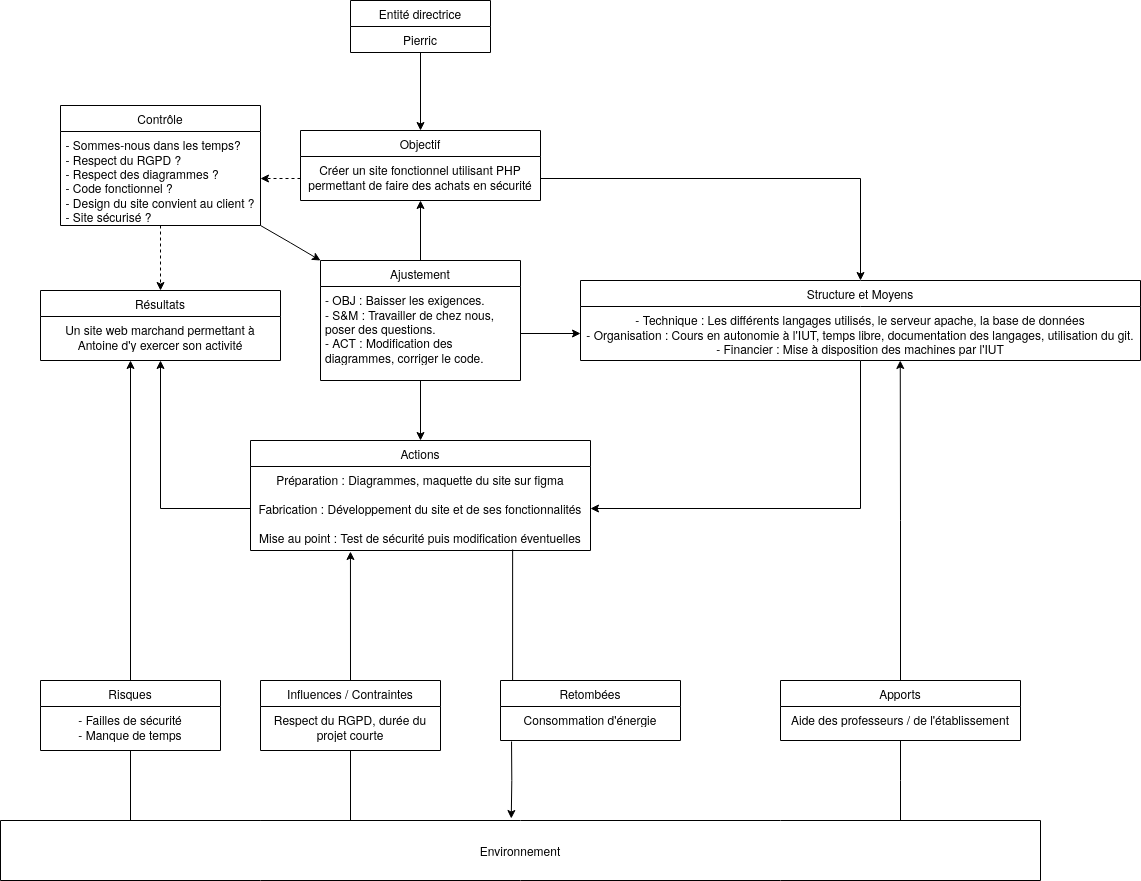

The diagram above was exported from draw.io. Its source (the exported page's mxGraphModel, read from the mxfile embedded in the PNG):
<mxGraphModel dx="778" dy="2295" grid="1" gridSize="10" guides="1" tooltips="1" connect="1" arrows="1" fold="1" page="1" pageScale="1" pageWidth="827" pageHeight="1169" math="0" shadow="0">
  <root>
    <mxCell id="0" />
    <mxCell id="1" parent="0" />
    <mxCell id="9" style="edgeStyle=orthogonalEdgeStyle;rounded=0;orthogonalLoop=1;jettySize=auto;html=1;exitX=0.5;exitY=1;exitDx=0;exitDy=0;entryX=0.5;entryY=0;entryDx=0;entryDy=0;" edge="1" parent="1" source="2" target="6">
      <mxGeometry relative="1" as="geometry" />
    </mxCell>
    <mxCell id="2" value="Entité directrice" style="swimlane;fontStyle=0;childLayout=stackLayout;horizontal=1;startSize=26;fillColor=none;horizontalStack=0;resizeParent=1;resizeParentMax=0;resizeLast=0;collapsible=1;marginBottom=0;whiteSpace=wrap;html=1;" vertex="1" parent="1">
      <mxGeometry x="680" y="-1160" width="140" height="52" as="geometry" />
    </mxCell>
    <mxCell id="3" value="&lt;div align=&quot;center&quot;&gt;Pierric&lt;/div&gt;" style="text;strokeColor=none;fillColor=none;align=center;verticalAlign=top;spacingLeft=4;spacingRight=4;overflow=hidden;rotatable=0;points=[[0,0.5],[1,0.5]];portConstraint=eastwest;whiteSpace=wrap;html=1;" vertex="1" parent="2">
      <mxGeometry y="26" width="140" height="26" as="geometry" />
    </mxCell>
    <mxCell id="6" value="Objectif" style="swimlane;fontStyle=0;childLayout=stackLayout;horizontal=1;startSize=26;fillColor=none;horizontalStack=0;resizeParent=1;resizeParentMax=0;resizeLast=0;collapsible=1;marginBottom=0;whiteSpace=wrap;html=1;" vertex="1" parent="1">
      <mxGeometry x="630" y="-1030" width="240" height="70" as="geometry" />
    </mxCell>
    <mxCell id="7" value="Créer un site fonctionnel utilisant PHP permettant de faire des achats en sécurité" style="text;strokeColor=none;fillColor=none;align=center;verticalAlign=top;spacingLeft=4;spacingRight=4;overflow=hidden;rotatable=0;points=[[0,0.5],[1,0.5]];portConstraint=eastwest;whiteSpace=wrap;html=1;" vertex="1" parent="6">
      <mxGeometry y="26" width="240" height="44" as="geometry" />
    </mxCell>
    <mxCell id="19" style="edgeStyle=isometricEdgeStyle;rounded=0;orthogonalLoop=1;jettySize=auto;html=1;exitX=1;exitY=1;exitDx=0;exitDy=0;entryX=0;entryY=0;entryDx=0;entryDy=0;elbow=vertical;" edge="1" parent="1" source="11" target="16">
      <mxGeometry relative="1" as="geometry" />
    </mxCell>
    <mxCell id="30" style="edgeStyle=orthogonalEdgeStyle;rounded=0;orthogonalLoop=1;jettySize=auto;html=1;entryX=0.5;entryY=0;entryDx=0;entryDy=0;dashed=1;" edge="1" parent="1" source="11" target="28">
      <mxGeometry relative="1" as="geometry" />
    </mxCell>
    <mxCell id="11" value="Contrôle" style="swimlane;fontStyle=0;childLayout=stackLayout;horizontal=1;startSize=26;fillColor=none;horizontalStack=0;resizeParent=1;resizeParentMax=0;resizeLast=0;collapsible=1;marginBottom=0;whiteSpace=wrap;html=1;" vertex="1" parent="1">
      <mxGeometry x="390" y="-1055" width="200" height="120" as="geometry" />
    </mxCell>
    <mxCell id="12" value="&lt;div align=&quot;left&quot;&gt;- Sommes-nous dans les temps?&lt;/div&gt;&lt;div align=&quot;left&quot;&gt;- Respect du RGPD ?&lt;/div&gt;&lt;div align=&quot;left&quot;&gt;- Respect des diagrammes ?&lt;/div&gt;&lt;div align=&quot;left&quot;&gt;- Code fonctionnel ?&lt;/div&gt;&lt;div align=&quot;left&quot;&gt;- Design du site convient au client ?&lt;/div&gt;&lt;div align=&quot;left&quot;&gt;- Site sécurisé ?&lt;br&gt;&lt;/div&gt;" style="text;strokeColor=none;fillColor=none;align=center;verticalAlign=top;spacingLeft=4;spacingRight=4;overflow=hidden;rotatable=0;points=[[0,0.5],[1,0.5]];portConstraint=eastwest;whiteSpace=wrap;html=1;" vertex="1" parent="11">
      <mxGeometry y="26" width="200" height="94" as="geometry" />
    </mxCell>
    <mxCell id="15" style="edgeStyle=orthogonalEdgeStyle;rounded=0;orthogonalLoop=1;jettySize=auto;html=1;exitX=0;exitY=0.5;exitDx=0;exitDy=0;entryX=1;entryY=0.5;entryDx=0;entryDy=0;dashed=1;" edge="1" parent="1" source="7" target="12">
      <mxGeometry relative="1" as="geometry" />
    </mxCell>
    <mxCell id="18" style="edgeStyle=orthogonalEdgeStyle;rounded=0;orthogonalLoop=1;jettySize=auto;html=1;exitX=0.5;exitY=0;exitDx=0;exitDy=0;entryX=0.5;entryY=1;entryDx=0;entryDy=0;" edge="1" parent="1" source="16" target="6">
      <mxGeometry relative="1" as="geometry" />
    </mxCell>
    <mxCell id="33" style="edgeStyle=orthogonalEdgeStyle;rounded=0;orthogonalLoop=1;jettySize=auto;html=1;entryX=0.5;entryY=0;entryDx=0;entryDy=0;" edge="1" parent="1" source="16" target="31">
      <mxGeometry relative="1" as="geometry" />
    </mxCell>
    <mxCell id="16" value="Ajustement" style="swimlane;fontStyle=0;childLayout=stackLayout;horizontal=1;startSize=26;fillColor=none;horizontalStack=0;resizeParent=1;resizeParentMax=0;resizeLast=0;collapsible=1;marginBottom=0;whiteSpace=wrap;html=1;" vertex="1" parent="1">
      <mxGeometry x="650" y="-900" width="200" height="120" as="geometry" />
    </mxCell>
    <mxCell id="17" value="&lt;div align=&quot;left&quot;&gt;- OBJ : Baisser les exigences.&lt;/div&gt;&lt;div align=&quot;left&quot;&gt;- S&amp;amp;M : Travailler de chez nous, poser des questions.&lt;/div&gt;&lt;div align=&quot;left&quot;&gt;- ACT : Modification des diagrammes, corriger le code.&lt;br&gt;&lt;/div&gt;" style="text;strokeColor=none;fillColor=none;align=center;verticalAlign=top;spacingLeft=4;spacingRight=4;overflow=hidden;rotatable=0;points=[[0,0.5],[1,0.5]];portConstraint=eastwest;whiteSpace=wrap;html=1;" vertex="1" parent="16">
      <mxGeometry y="26" width="200" height="94" as="geometry" />
    </mxCell>
    <mxCell id="35" style="edgeStyle=orthogonalEdgeStyle;rounded=0;orthogonalLoop=1;jettySize=auto;html=1;exitX=0.5;exitY=1;exitDx=0;exitDy=0;entryX=1;entryY=0.5;entryDx=0;entryDy=0;" edge="1" parent="1" source="21" target="32">
      <mxGeometry relative="1" as="geometry" />
    </mxCell>
    <mxCell id="21" value="Structure et Moyens" style="swimlane;fontStyle=0;childLayout=stackLayout;horizontal=1;startSize=26;fillColor=none;horizontalStack=0;resizeParent=1;resizeParentMax=0;resizeLast=0;collapsible=1;marginBottom=0;whiteSpace=wrap;html=1;" vertex="1" parent="1">
      <mxGeometry x="910" y="-880" width="560" height="80" as="geometry" />
    </mxCell>
    <mxCell id="22" value="&lt;div align=&quot;center&quot;&gt;- Technique : Les différents langages utilisés, le serveur apache, la base de données&lt;/div&gt;&lt;div align=&quot;center&quot;&gt;- Organisation : Cours en autonomie à l'IUT, temps libre, documentation des langages, utilisation du git.&lt;/div&gt;&lt;div align=&quot;center&quot;&gt;- Financier : Mise à disposition des machines par l'IUT&lt;br&gt;&lt;/div&gt;" style="text;strokeColor=none;fillColor=none;align=center;verticalAlign=top;spacingLeft=4;spacingRight=4;overflow=hidden;rotatable=0;points=[[0,0.5],[1,0.5]];portConstraint=eastwest;whiteSpace=wrap;html=1;" vertex="1" parent="21">
      <mxGeometry y="26" width="560" height="54" as="geometry" />
    </mxCell>
    <mxCell id="25" style="edgeStyle=orthogonalEdgeStyle;rounded=0;orthogonalLoop=1;jettySize=auto;html=1;exitX=1;exitY=0.5;exitDx=0;exitDy=0;entryX=0;entryY=0.5;entryDx=0;entryDy=0;" edge="1" parent="1" source="17" target="22">
      <mxGeometry relative="1" as="geometry" />
    </mxCell>
    <mxCell id="26" style="edgeStyle=orthogonalEdgeStyle;rounded=0;orthogonalLoop=1;jettySize=auto;html=1;exitX=1;exitY=0.5;exitDx=0;exitDy=0;entryX=0.5;entryY=0;entryDx=0;entryDy=0;" edge="1" parent="1" source="7" target="21">
      <mxGeometry relative="1" as="geometry" />
    </mxCell>
    <mxCell id="28" value="Résultats" style="swimlane;fontStyle=0;childLayout=stackLayout;horizontal=1;startSize=26;fillColor=none;horizontalStack=0;resizeParent=1;resizeParentMax=0;resizeLast=0;collapsible=1;marginBottom=0;whiteSpace=wrap;html=1;" vertex="1" parent="1">
      <mxGeometry x="370" y="-870" width="240" height="70" as="geometry" />
    </mxCell>
    <mxCell id="29" value="Un site web marchand permettant à Antoine d'y exercer son activité" style="text;strokeColor=none;fillColor=none;align=center;verticalAlign=top;spacingLeft=4;spacingRight=4;overflow=hidden;rotatable=0;points=[[0,0.5],[1,0.5]];portConstraint=eastwest;whiteSpace=wrap;html=1;" vertex="1" parent="28">
      <mxGeometry y="26" width="240" height="44" as="geometry" />
    </mxCell>
    <mxCell id="31" value="Actions" style="swimlane;fontStyle=0;childLayout=stackLayout;horizontal=1;startSize=26;fillColor=none;horizontalStack=0;resizeParent=1;resizeParentMax=0;resizeLast=0;collapsible=1;marginBottom=0;whiteSpace=wrap;html=1;" vertex="1" parent="1">
      <mxGeometry x="580" y="-720" width="340" height="110" as="geometry" />
    </mxCell>
    <mxCell id="32" value="&lt;div&gt;Préparation : Diagrammes, maquette du site sur figma&lt;/div&gt;&lt;div&gt;&lt;br&gt;&lt;/div&gt;&lt;div&gt;Fabrication : Développement du site et de ses fonctionnalités&lt;/div&gt;&lt;div&gt;&lt;br&gt;&lt;/div&gt;&lt;div&gt;Mise au point : Test de sécurité puis modification éventuelles&lt;br&gt;&lt;/div&gt;" style="text;strokeColor=none;fillColor=none;align=center;verticalAlign=top;spacingLeft=4;spacingRight=4;overflow=hidden;rotatable=0;points=[[0,0.5],[1,0.5]];portConstraint=eastwest;whiteSpace=wrap;html=1;" vertex="1" parent="31">
      <mxGeometry y="26" width="340" height="84" as="geometry" />
    </mxCell>
    <mxCell id="34" style="edgeStyle=orthogonalEdgeStyle;rounded=0;orthogonalLoop=1;jettySize=auto;html=1;exitX=0;exitY=0.5;exitDx=0;exitDy=0;" edge="1" parent="1" source="32" target="28">
      <mxGeometry relative="1" as="geometry" />
    </mxCell>
    <mxCell id="36" value="Risques" style="swimlane;fontStyle=0;childLayout=stackLayout;horizontal=1;startSize=26;fillColor=none;horizontalStack=0;resizeParent=1;resizeParentMax=0;resizeLast=0;collapsible=1;marginBottom=0;whiteSpace=wrap;html=1;" vertex="1" parent="1">
      <mxGeometry x="370" y="-480" width="180" height="70" as="geometry" />
    </mxCell>
    <mxCell id="37" value="&lt;div&gt;- Failles de sécurité&lt;/div&gt;&lt;div&gt;- Manque de temps&lt;br&gt;&lt;/div&gt;" style="text;strokeColor=none;fillColor=none;align=center;verticalAlign=top;spacingLeft=4;spacingRight=4;overflow=hidden;rotatable=0;points=[[0,0.5],[1,0.5]];portConstraint=eastwest;whiteSpace=wrap;html=1;" vertex="1" parent="36">
      <mxGeometry y="26" width="180" height="44" as="geometry" />
    </mxCell>
    <mxCell id="38" style="edgeStyle=orthogonalEdgeStyle;rounded=0;orthogonalLoop=1;jettySize=auto;html=1;exitX=0.5;exitY=0;exitDx=0;exitDy=0;entryX=0.375;entryY=1;entryDx=0;entryDy=0;entryPerimeter=0;" edge="1" parent="1" source="36" target="29">
      <mxGeometry relative="1" as="geometry" />
    </mxCell>
    <mxCell id="39" value="Influences / Contraintes" style="swimlane;fontStyle=0;childLayout=stackLayout;horizontal=1;startSize=26;fillColor=none;horizontalStack=0;resizeParent=1;resizeParentMax=0;resizeLast=0;collapsible=1;marginBottom=0;whiteSpace=wrap;html=1;" vertex="1" parent="1">
      <mxGeometry x="590" y="-480" width="180" height="70" as="geometry" />
    </mxCell>
    <mxCell id="40" value="Respect du RGPD, durée du projet courte" style="text;strokeColor=none;fillColor=none;align=center;verticalAlign=top;spacingLeft=4;spacingRight=4;overflow=hidden;rotatable=0;points=[[0,0.5],[1,0.5]];portConstraint=eastwest;whiteSpace=wrap;html=1;" vertex="1" parent="39">
      <mxGeometry y="26" width="180" height="44" as="geometry" />
    </mxCell>
    <mxCell id="41" style="edgeStyle=orthogonalEdgeStyle;rounded=0;orthogonalLoop=1;jettySize=auto;html=1;exitX=0.5;exitY=0;exitDx=0;exitDy=0;entryX=0.294;entryY=1.012;entryDx=0;entryDy=0;entryPerimeter=0;" edge="1" parent="1" source="39" target="32">
      <mxGeometry relative="1" as="geometry" />
    </mxCell>
    <mxCell id="42" value="Retombées" style="swimlane;fontStyle=0;childLayout=stackLayout;horizontal=1;startSize=26;fillColor=none;horizontalStack=0;resizeParent=1;resizeParentMax=0;resizeLast=0;collapsible=1;marginBottom=0;whiteSpace=wrap;html=1;" vertex="1" parent="1">
      <mxGeometry x="830" y="-480" width="180" height="60" as="geometry" />
    </mxCell>
    <mxCell id="43" value="Consommation d'énergie" style="text;strokeColor=none;fillColor=none;align=center;verticalAlign=top;spacingLeft=4;spacingRight=4;overflow=hidden;rotatable=0;points=[[0,0.5],[1,0.5]];portConstraint=eastwest;whiteSpace=wrap;html=1;" vertex="1" parent="42">
      <mxGeometry y="26" width="180" height="34" as="geometry" />
    </mxCell>
    <mxCell id="45" value="Apports" style="swimlane;fontStyle=0;childLayout=stackLayout;horizontal=1;startSize=26;fillColor=none;horizontalStack=0;resizeParent=1;resizeParentMax=0;resizeLast=0;collapsible=1;marginBottom=0;whiteSpace=wrap;html=1;" vertex="1" parent="1">
      <mxGeometry x="1110" y="-480" width="240" height="60" as="geometry" />
    </mxCell>
    <mxCell id="46" value="Aide des professeurs / de l'établissement" style="text;strokeColor=none;fillColor=none;align=center;verticalAlign=top;spacingLeft=4;spacingRight=4;overflow=hidden;rotatable=0;points=[[0,0.5],[1,0.5]];portConstraint=eastwest;whiteSpace=wrap;html=1;" vertex="1" parent="45">
      <mxGeometry y="26" width="240" height="34" as="geometry" />
    </mxCell>
    <mxCell id="48" style="edgeStyle=orthogonalEdgeStyle;rounded=0;orthogonalLoop=1;jettySize=auto;html=1;exitX=0.5;exitY=0;exitDx=0;exitDy=0;entryX=0.571;entryY=1;entryDx=0;entryDy=0;entryPerimeter=0;" edge="1" parent="1" source="45" target="22">
      <mxGeometry relative="1" as="geometry" />
    </mxCell>
    <mxCell id="74" style="edgeStyle=orthogonalEdgeStyle;rounded=0;orthogonalLoop=1;jettySize=auto;html=1;exitX=0.25;exitY=0;exitDx=0;exitDy=0;entryX=0.5;entryY=1;entryDx=0;entryDy=0;endArrow=none;endFill=0;" edge="1" parent="1" source="67" target="39">
      <mxGeometry relative="1" as="geometry">
        <Array as="points">
          <mxPoint x="680" y="-340" />
        </Array>
      </mxGeometry>
    </mxCell>
    <mxCell id="75" style="edgeStyle=orthogonalEdgeStyle;rounded=0;orthogonalLoop=1;jettySize=auto;html=1;exitX=0.25;exitY=0;exitDx=0;exitDy=0;entryX=0.5;entryY=1;entryDx=0;entryDy=0;endArrow=none;endFill=0;" edge="1" parent="1" source="67" target="36">
      <mxGeometry relative="1" as="geometry">
        <Array as="points">
          <mxPoint x="460" y="-340" />
        </Array>
      </mxGeometry>
    </mxCell>
    <mxCell id="67" value="Environnement" style="swimlane;fontStyle=0;childLayout=stackLayout;horizontal=1;startSize=60;fillColor=none;horizontalStack=0;resizeParent=1;resizeParentMax=0;resizeLast=0;collapsible=1;marginBottom=0;whiteSpace=wrap;html=1;" vertex="1" parent="1">
      <mxGeometry x="330" y="-340" width="1040" height="60" as="geometry" />
    </mxCell>
    <mxCell id="70" style="edgeStyle=orthogonalEdgeStyle;rounded=0;orthogonalLoop=1;jettySize=auto;html=1;exitX=0.5;exitY=1;exitDx=0;exitDy=0;endArrow=none;endFill=0;" edge="1" parent="1" source="45">
      <mxGeometry relative="1" as="geometry">
        <mxPoint x="1230" y="-340" as="targetPoint" />
      </mxGeometry>
    </mxCell>
    <mxCell id="72" style="edgeStyle=orthogonalEdgeStyle;rounded=0;orthogonalLoop=1;jettySize=auto;html=1;exitX=0.25;exitY=0;exitDx=0;exitDy=0;entryX=0.771;entryY=0.988;entryDx=0;entryDy=0;entryPerimeter=0;endArrow=none;endFill=0;" edge="1" parent="1" source="42" target="32">
      <mxGeometry relative="1" as="geometry">
        <Array as="points">
          <mxPoint x="842" y="-480" />
        </Array>
      </mxGeometry>
    </mxCell>
    <mxCell id="73" style="edgeStyle=orthogonalEdgeStyle;rounded=0;orthogonalLoop=1;jettySize=auto;html=1;exitX=0.494;exitY=-0.033;exitDx=0;exitDy=0;entryX=0.078;entryY=1.029;entryDx=0;entryDy=0;entryPerimeter=0;exitPerimeter=0;endArrow=none;endFill=0;startArrow=classic;startFill=1;" edge="1" parent="1">
      <mxGeometry relative="1" as="geometry">
        <mxPoint x="840.7600000000002" y="-341.98" as="sourcePoint" />
        <mxPoint x="841.04" y="-419.0139999999999" as="targetPoint" />
      </mxGeometry>
    </mxCell>
  </root>
</mxGraphModel>